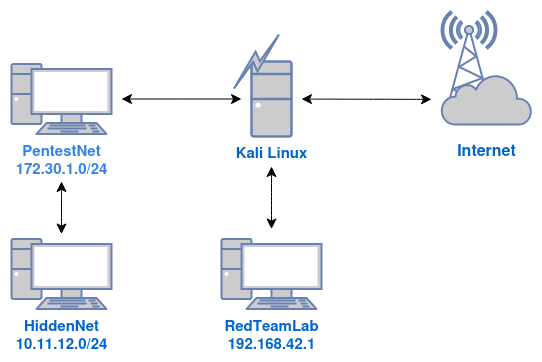

The diagram above was exported from draw.io. Its source (the exported page's mxGraphModel, read from the mxfile embedded in the PNG):
<mxGraphModel dx="579" dy="814" grid="1" gridSize="10" guides="1" tooltips="1" connect="1" arrows="1" fold="1" page="1" pageScale="1" pageWidth="827" pageHeight="1169" math="0" shadow="0">
  <root>
    <mxCell id="0" />
    <mxCell id="1" parent="0" />
    <mxCell id="p_jrhWI_czRmq7n8aekg-8" style="edgeStyle=elbowEdgeStyle;rounded=0;orthogonalLoop=1;jettySize=auto;html=1;fontSize=12;startSize=8;endSize=8;startArrow=classic;startFill=1;flowAnimation=0;shadow=0;targetPerimeterSpacing=10;sourcePerimeterSpacing=10;" edge="1" parent="1" source="p_jrhWI_czRmq7n8aekg-1" target="p_jrhWI_czRmq7n8aekg-2">
      <mxGeometry relative="1" as="geometry" />
    </mxCell>
    <mxCell id="p_jrhWI_czRmq7n8aekg-16" value="" style="edgeStyle=none;curved=1;rounded=0;orthogonalLoop=1;jettySize=auto;html=1;fontSize=12;startSize=8;endSize=8;startArrow=classic;startFill=1;targetPerimeterSpacing=5;sourcePerimeterSpacing=30;flowAnimation=0;" edge="1" parent="1" target="p_jrhWI_czRmq7n8aekg-4">
      <mxGeometry relative="1" as="geometry">
        <mxPoint x="190" y="380" as="sourcePoint" />
      </mxGeometry>
    </mxCell>
    <mxCell id="p_jrhWI_czRmq7n8aekg-1" value="&lt;div style=&quot;font-size: 15px;&quot;&gt;&lt;font style=&quot;font-size: 15px;&quot; color=&quot;#3584e4&quot;&gt;&lt;span style=&quot;font-size: 15px;&quot;&gt;&lt;font style=&quot;font-size: 15px;&quot;&gt;PentestNet&lt;/font&gt;&lt;/span&gt;&lt;br style=&quot;font-size: 15px;&quot;&gt;&lt;/font&gt;&lt;/div&gt;&lt;div style=&quot;font-size: 15px;&quot;&gt;&lt;font style=&quot;font-size: 15px;&quot; color=&quot;#3584e4&quot;&gt;172.30.1.0/24&lt;br style=&quot;font-size: 15px;&quot;&gt;&lt;/font&gt;&lt;/div&gt;" style="fontColor=#0066CC;verticalAlign=top;verticalLabelPosition=bottom;labelPosition=center;align=center;html=1;outlineConnect=0;fillColor=#CCCCCC;strokeColor=#6881B3;gradientColor=none;gradientDirection=north;strokeWidth=2;shape=mxgraph.networks.pc;fontSize=15;fontStyle=1" vertex="1" parent="1">
      <mxGeometry x="140" y="262.5" width="100" height="70" as="geometry" />
    </mxCell>
    <mxCell id="p_jrhWI_czRmq7n8aekg-11" style="edgeStyle=none;curved=1;rounded=0;orthogonalLoop=1;jettySize=auto;html=1;fontSize=12;startSize=8;endSize=8;startArrow=classic;startFill=1;targetPerimeterSpacing=10;sourcePerimeterSpacing=10;" edge="1" parent="1" source="p_jrhWI_czRmq7n8aekg-2" target="p_jrhWI_czRmq7n8aekg-9">
      <mxGeometry relative="1" as="geometry" />
    </mxCell>
    <mxCell id="p_jrhWI_czRmq7n8aekg-18" value="" style="edgeStyle=none;curved=1;rounded=0;orthogonalLoop=1;jettySize=auto;html=1;fontSize=12;startSize=8;endSize=8;startArrow=classic;startFill=1;targetPerimeterSpacing=10;sourcePerimeterSpacing=30;" edge="1" parent="1" source="p_jrhWI_czRmq7n8aekg-2" target="p_jrhWI_czRmq7n8aekg-6">
      <mxGeometry relative="1" as="geometry" />
    </mxCell>
    <mxCell id="p_jrhWI_czRmq7n8aekg-2" value="&lt;div&gt;&lt;b&gt;&lt;font style=&quot;font-size: 15px;&quot;&gt;Kali Linux&lt;/font&gt;&lt;/b&gt;&lt;/div&gt;" style="fontColor=#0066CC;verticalAlign=top;verticalLabelPosition=bottom;labelPosition=center;align=center;html=1;outlineConnect=0;fillColor=#CCCCCC;strokeColor=#6881B3;gradientColor=none;gradientDirection=north;strokeWidth=2;shape=mxgraph.networks.desktop_pc;" vertex="1" parent="1">
      <mxGeometry x="380" y="260" width="40" height="75" as="geometry" />
    </mxCell>
    <mxCell id="p_jrhWI_czRmq7n8aekg-3" value="" style="html=1;outlineConnect=0;fillColor=#CCCCCC;strokeColor=#6881B3;gradientColor=none;gradientDirection=north;strokeWidth=2;shape=mxgraph.networks.comm_link_edge;html=1;rounded=0;fontSize=12;startSize=8;endSize=8;curved=1;" edge="1" parent="1">
      <mxGeometry width="100" height="100" relative="1" as="geometry">
        <mxPoint x="360" y="290" as="sourcePoint" />
        <mxPoint x="410" y="230" as="targetPoint" />
        <Array as="points">
          <mxPoint x="420" y="240" />
        </Array>
      </mxGeometry>
    </mxCell>
    <mxCell id="p_jrhWI_czRmq7n8aekg-4" value="&lt;div style=&quot;font-size: 15px;&quot;&gt;HiddenNet&lt;/div&gt;&lt;div style=&quot;font-size: 15px;&quot;&gt;10.11.12.0/24&lt;br style=&quot;font-size: 15px;&quot;&gt;&lt;/div&gt;" style="fontColor=#0066CC;verticalAlign=top;verticalLabelPosition=bottom;labelPosition=center;align=center;html=1;outlineConnect=0;fillColor=#CCCCCC;strokeColor=#6881B3;gradientColor=none;gradientDirection=north;strokeWidth=2;shape=mxgraph.networks.pc;fontStyle=1;fontSize=15;horizontal=1;" vertex="1" parent="1">
      <mxGeometry x="140" y="437.5" width="100" height="70" as="geometry" />
    </mxCell>
    <mxCell id="p_jrhWI_czRmq7n8aekg-6" value="&lt;div style=&quot;font-size: 15px;&quot;&gt;RedTeamLab&lt;/div&gt;&lt;div style=&quot;font-size: 15px;&quot;&gt;192.168.42.1&lt;br style=&quot;font-size: 15px;&quot;&gt;&lt;/div&gt;" style="fontColor=#0066CC;verticalAlign=top;verticalLabelPosition=bottom;labelPosition=center;align=center;html=1;outlineConnect=0;fillColor=#CCCCCC;strokeColor=#6881B3;gradientColor=none;gradientDirection=north;strokeWidth=2;shape=mxgraph.networks.pc;fontStyle=1;fontSize=15;horizontal=1;" vertex="1" parent="1">
      <mxGeometry x="350" y="437.5" width="100" height="70" as="geometry" />
    </mxCell>
    <mxCell id="p_jrhWI_czRmq7n8aekg-10" value="" style="fontColor=#0066CC;verticalAlign=top;verticalLabelPosition=bottom;labelPosition=center;align=center;html=1;outlineConnect=0;fillColor=#CCCCCC;strokeColor=#6881B3;gradientColor=none;gradientDirection=north;strokeWidth=2;shape=mxgraph.networks.radio_tower;" vertex="1" parent="1">
      <mxGeometry x="570" y="210" width="55" height="100" as="geometry" />
    </mxCell>
    <mxCell id="p_jrhWI_czRmq7n8aekg-9" value="&lt;div&gt;&lt;br&gt;&lt;/div&gt;&lt;div&gt;&lt;br&gt;&lt;/div&gt;&lt;div&gt;&lt;br&gt;&lt;/div&gt;&lt;div&gt;&lt;br&gt;&lt;/div&gt;&lt;div&gt;&lt;br&gt;&lt;/div&gt;&lt;div&gt;&lt;br&gt;&lt;/div&gt;&lt;div&gt;&lt;br&gt;&lt;/div&gt;&lt;div&gt;&lt;font style=&quot;font-size: 16px;&quot; color=&quot;#0066cc&quot;&gt;&lt;b&gt;Internet&lt;/b&gt;&lt;/font&gt;&lt;br&gt;&lt;/div&gt;" style="html=1;outlineConnect=0;fillColor=#CCCCCC;strokeColor=#6881B3;gradientColor=none;gradientDirection=north;strokeWidth=2;shape=mxgraph.networks.cloud;fontColor=#ffffff;" vertex="1" parent="1">
      <mxGeometry x="570" y="273" width="90" height="50" as="geometry" />
    </mxCell>
  </root>
</mxGraphModel>